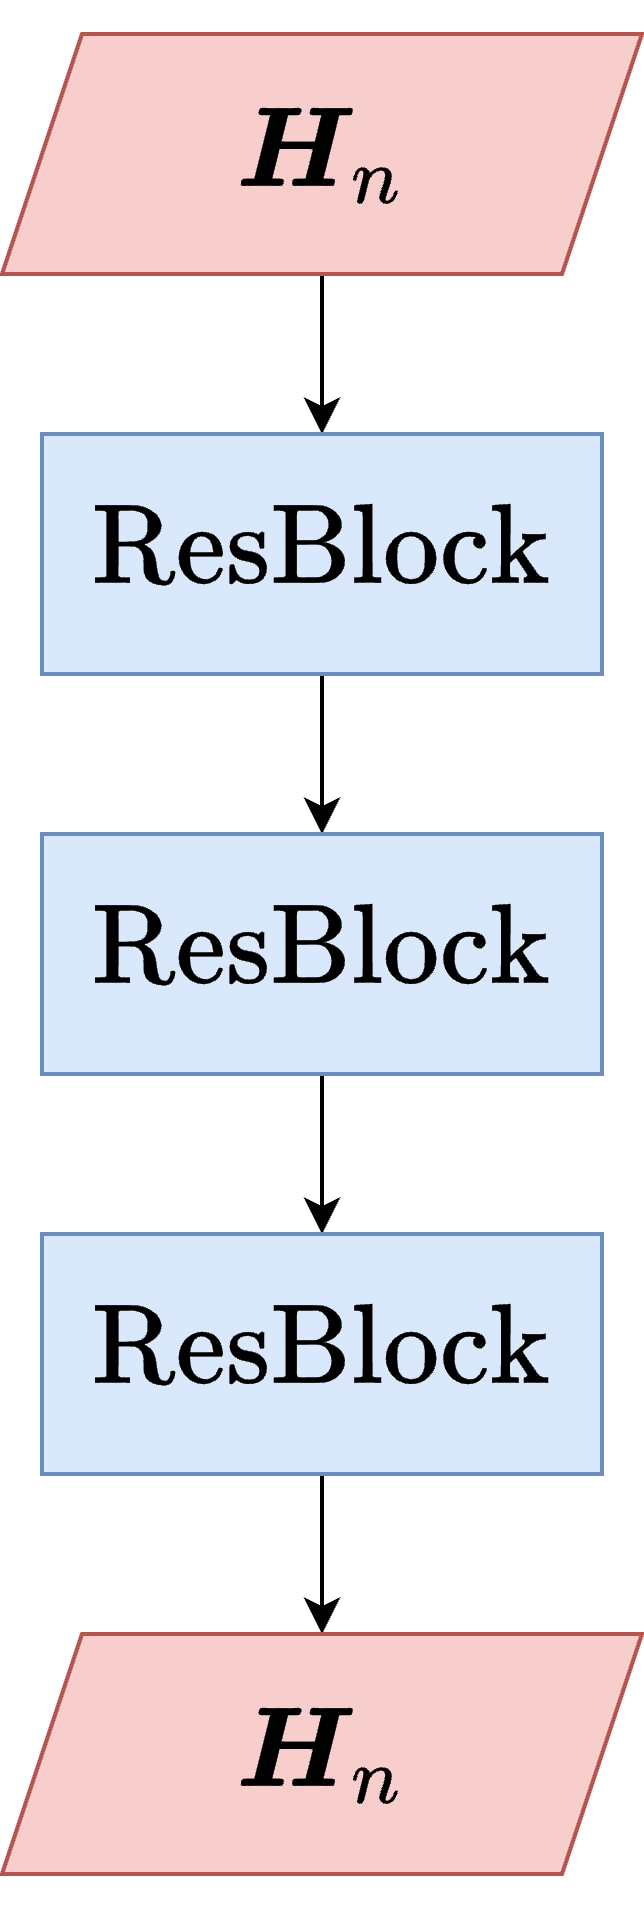

The diagram above was exported from draw.io. Its source (the exported page's mxGraphModel, read from the mxfile embedded in the PNG):
<mxGraphModel dx="4057" dy="1215" grid="1" gridSize="10" guides="1" tooltips="1" connect="1" arrows="1" fold="1" page="1" pageScale="1" pageWidth="827" pageHeight="1169" math="1" shadow="0">
  <root>
    <mxCell id="0" />
    <mxCell id="1" parent="0" />
    <mxCell id="2" style="edgeStyle=orthogonalEdgeStyle;rounded=0;orthogonalLoop=1;jettySize=auto;html=1;exitX=0.5;exitY=1;exitDx=0;exitDy=0;entryX=0.5;entryY=0;entryDx=0;entryDy=0;" edge="1" source="3" target="5" parent="1">
      <mxGeometry relative="1" as="geometry" />
    </mxCell>
    <mxCell id="3" value="$$\boldsymbol{H}_{n}$$" style="shape=parallelogram;perimeter=parallelogramPerimeter;whiteSpace=wrap;html=1;fixedSize=1;fontSize=24;fillColor=#f8cecc;strokeColor=#b85450;" vertex="1" parent="1">
      <mxGeometry x="1200" y="100" width="160" height="60" as="geometry" />
    </mxCell>
    <mxCell id="4" style="edgeStyle=orthogonalEdgeStyle;rounded=0;orthogonalLoop=1;jettySize=auto;html=1;exitX=0.5;exitY=1;exitDx=0;exitDy=0;entryX=0.5;entryY=0;entryDx=0;entryDy=0;" edge="1" source="5" target="7" parent="1">
      <mxGeometry relative="1" as="geometry" />
    </mxCell>
    <mxCell id="5" value="$$\text{ResBlock}$$" style="rounded=0;whiteSpace=wrap;html=1;fontSize=24;fillColor=#dae8fc;strokeColor=#6c8ebf;" vertex="1" parent="1">
      <mxGeometry x="1210" y="200" width="140" height="60" as="geometry" />
    </mxCell>
    <mxCell id="6" style="edgeStyle=orthogonalEdgeStyle;rounded=0;orthogonalLoop=1;jettySize=auto;html=1;exitX=0.5;exitY=1;exitDx=0;exitDy=0;entryX=0.5;entryY=0;entryDx=0;entryDy=0;" edge="1" source="7" target="9" parent="1">
      <mxGeometry relative="1" as="geometry" />
    </mxCell>
    <mxCell id="7" value="$$\text{ResBlock}$$" style="rounded=0;whiteSpace=wrap;html=1;fontSize=24;fillColor=#dae8fc;strokeColor=#6c8ebf;" vertex="1" parent="1">
      <mxGeometry x="1210" y="300" width="140" height="60" as="geometry" />
    </mxCell>
    <mxCell id="8" style="edgeStyle=orthogonalEdgeStyle;rounded=0;orthogonalLoop=1;jettySize=auto;html=1;exitX=0.5;exitY=1;exitDx=0;exitDy=0;entryX=0.5;entryY=0;entryDx=0;entryDy=0;" edge="1" source="9" target="10" parent="1">
      <mxGeometry relative="1" as="geometry" />
    </mxCell>
    <mxCell id="9" value="$$\text{ResBlock}$$" style="rounded=0;whiteSpace=wrap;html=1;fontSize=24;fillColor=#dae8fc;strokeColor=#6c8ebf;" vertex="1" parent="1">
      <mxGeometry x="1210" y="400" width="140" height="60" as="geometry" />
    </mxCell>
    <mxCell id="10" value="$$\boldsymbol{H}_{n}$$" style="shape=parallelogram;perimeter=parallelogramPerimeter;whiteSpace=wrap;html=1;fixedSize=1;fontSize=24;fillColor=#f8cecc;strokeColor=#b85450;" vertex="1" parent="1">
      <mxGeometry x="1200" y="500" width="160" height="60" as="geometry" />
    </mxCell>
  </root>
</mxGraphModel>